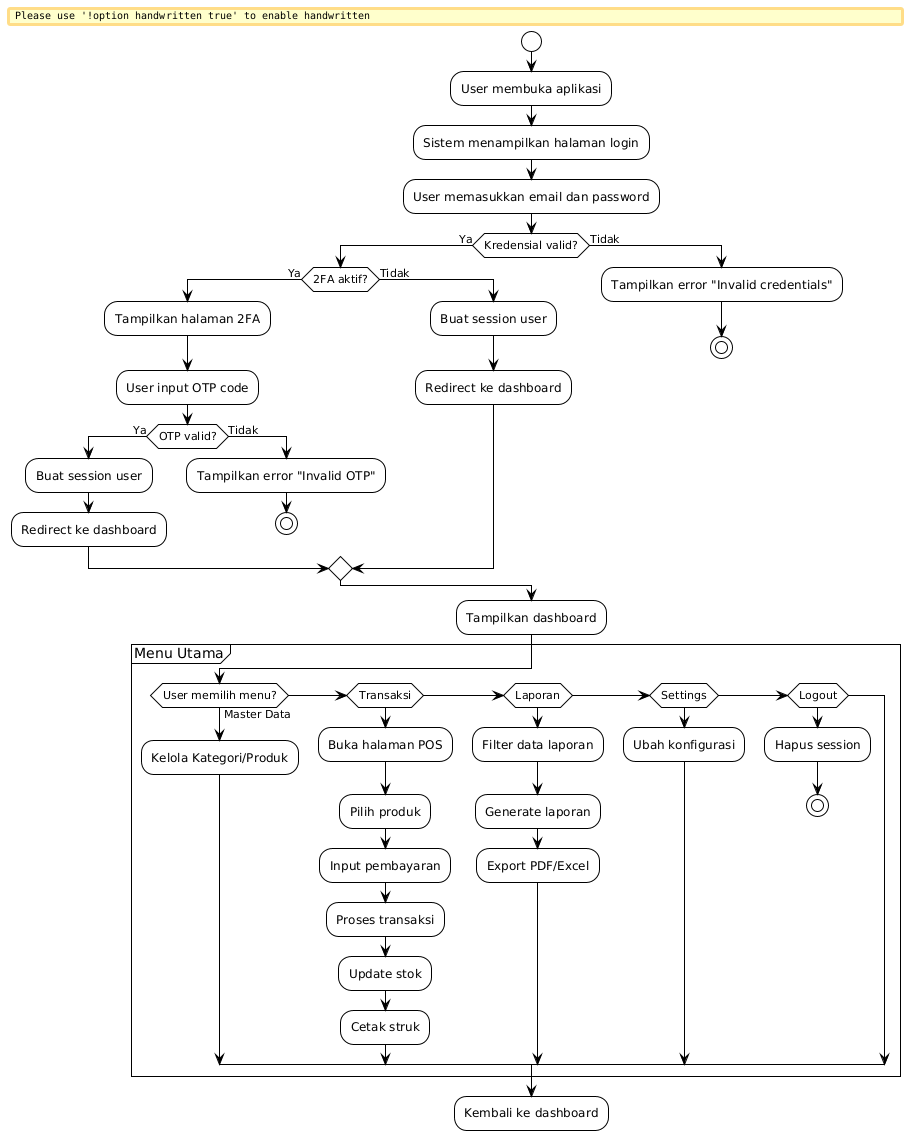

The diagram above was rendered by PlantUML. Its source (embedded in the PNG):
@startuml
!theme plain
skinparam backgroundColor #FFFFFF
skinparam handwritten false

start

:User membuka aplikasi;

:Sistem menampilkan halaman login;

:User memasukkan email dan password;

if (Kredensial valid?) then (Ya)
  if (2FA aktif?) then (Ya)
    :Tampilkan halaman 2FA;
    :User input OTP code;
    if (OTP valid?) then (Ya)
      :Buat session user;
      :Redirect ke dashboard;
    else (Tidak)
      :Tampilkan error "Invalid OTP";
      stop
    endif
  else (Tidak)
    :Buat session user;
    :Redirect ke dashboard;
  endif
else (Tidak)
  :Tampilkan error "Invalid credentials";
  stop
endif

:Tampilkan dashboard;

partition "Menu Utama" {
  if (User memilih menu?) then (Master Data)
    :Kelola Kategori/Produk;
  elseif (Transaksi)
    :Buka halaman POS;
    :Pilih produk;
    :Input pembayaran;
    :Proses transaksi;
    :Update stok;
    :Cetak struk;
  elseif (Laporan)
    :Filter data laporan;
    :Generate laporan;
    :Export PDF/Excel;
  elseif (Settings)
    :Ubah konfigurasi;
  elseif (Logout)
    :Hapus session;
    stop
  endif
}

:Kembali ke dashboard;
@enduml